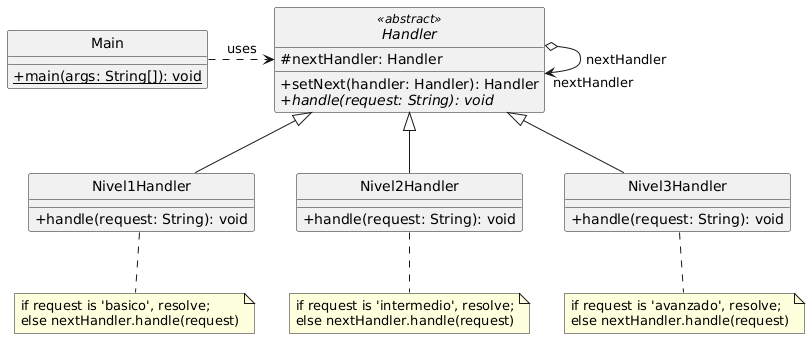

The diagram above was rendered by PlantUML. Its source (embedded in the PNG):
@startuml
' Configuración visual para la estética del diagrama
skinparam classAttributeIconSize 0
skinparam style strictuml

' Clase abstracta Base
abstract class Handler <<abstract>> {
    # nextHandler: Handler
    + setNext(handler: Handler): Handler
    + {abstract} handle(request: String): void
}

' Manejadores Concretos
class Nivel1Handler {
    + handle(request: String): void
}

class Nivel2Handler {
    + handle(request: String): void
}

class Nivel3Handler {
    + handle(request: String): void
}

' Clase Cliente / Main
class Main {
    + {static} main(args: String[]): void
}

' Relaciones entre clases
Handler <|-- Nivel1Handler
Handler <|-- Nivel2Handler
Handler <|-- Nivel3Handler

Handler o--> "nextHandler" Handler : nextHandler
Main .> Handler : uses

' Notas de implementación explicativas en los métodos
note bottom of Nivel1Handler
  if request is 'basico', resolve;
  else nextHandler.handle(request)
end note

note bottom of Nivel2Handler
  if request is 'intermedio', resolve;
  else nextHandler.handle(request)
end note

note bottom of Nivel3Handler
  if request is 'avanzado', resolve;
  else nextHandler.handle(request)
end note
@enduml